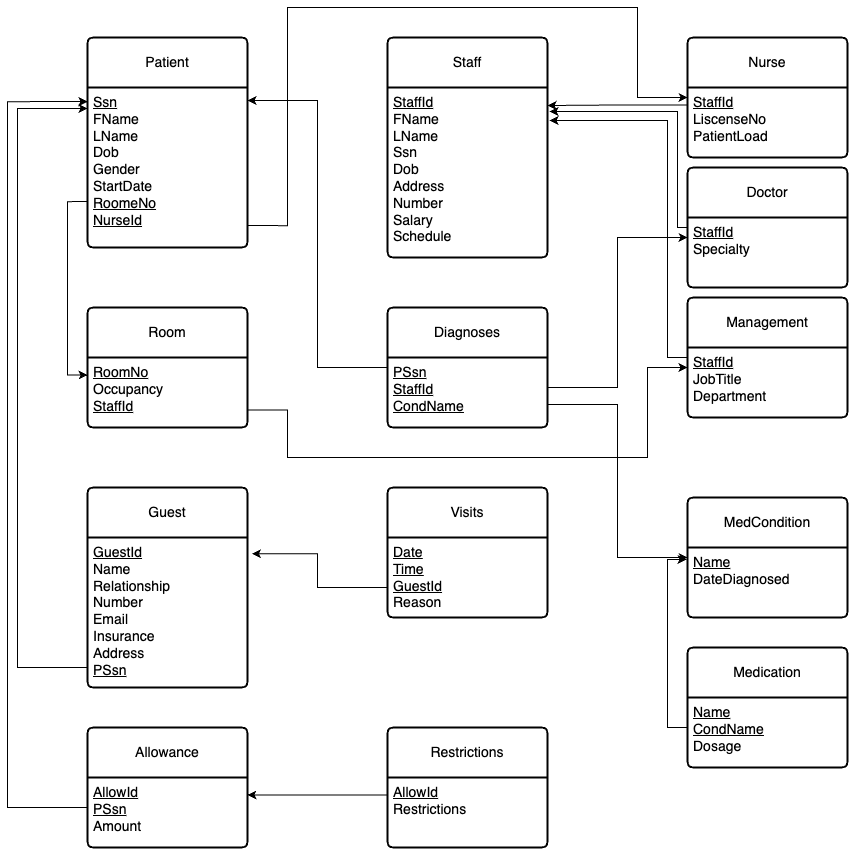

The diagram above was exported from draw.io. Its source (the exported page's mxGraphModel, read from the mxfile embedded in the PNG):
<mxGraphModel dx="1806" dy="691" grid="1" gridSize="10" guides="1" tooltips="1" connect="1" arrows="1" fold="1" page="1" pageScale="1" pageWidth="850" pageHeight="1100" math="0" shadow="0">
  <root>
    <mxCell id="0" />
    <mxCell id="1" parent="0" />
    <mxCell id="kFsswsC1VCYrjLm3N3rI-17" value="Patient" style="swimlane;childLayout=stackLayout;horizontal=1;startSize=50;horizontalStack=0;rounded=1;fontSize=14;fontStyle=0;strokeWidth=2;resizeParent=0;resizeLast=1;shadow=0;dashed=0;align=center;arcSize=4;whiteSpace=wrap;html=1;" parent="1" vertex="1">
      <mxGeometry x="-10" y="60" width="160" height="210" as="geometry" />
    </mxCell>
    <mxCell id="kFsswsC1VCYrjLm3N3rI-18" value="&lt;u style=&quot;font-size: 14px;&quot;&gt;Ssn&lt;/u&gt;&lt;div style=&quot;font-size: 14px;&quot;&gt;FName&lt;/div&gt;&lt;div style=&quot;font-size: 14px;&quot;&gt;LName&lt;/div&gt;&lt;div style=&quot;font-size: 14px;&quot;&gt;Dob&lt;/div&gt;&lt;div style=&quot;font-size: 14px;&quot;&gt;Gender&lt;/div&gt;&lt;div style=&quot;font-size: 14px;&quot;&gt;StartDate&lt;/div&gt;&lt;div style=&quot;font-size: 14px;&quot;&gt;&lt;u style=&quot;font-size: 14px;&quot;&gt;RoomeNo&lt;/u&gt;&lt;/div&gt;&lt;div style=&quot;font-size: 14px;&quot;&gt;&lt;u style=&quot;font-size: 14px;&quot;&gt;NurseId&lt;/u&gt;&lt;/div&gt;" style="align=left;strokeColor=none;fillColor=none;spacingLeft=4;fontSize=14;verticalAlign=top;resizable=0;rotatable=0;part=1;html=1;" parent="kFsswsC1VCYrjLm3N3rI-17" vertex="1">
      <mxGeometry y="50" width="160" height="160" as="geometry" />
    </mxCell>
    <mxCell id="kFsswsC1VCYrjLm3N3rI-22" value="Nurse" style="swimlane;childLayout=stackLayout;horizontal=1;startSize=50;horizontalStack=0;rounded=1;fontSize=14;fontStyle=0;strokeWidth=2;resizeParent=0;resizeLast=1;shadow=0;dashed=0;align=center;arcSize=4;whiteSpace=wrap;html=1;" parent="1" vertex="1">
      <mxGeometry x="590" y="60" width="160" height="120" as="geometry" />
    </mxCell>
    <mxCell id="kFsswsC1VCYrjLm3N3rI-23" value="&lt;u style=&quot;font-size: 14px;&quot;&gt;StaffId&lt;/u&gt;&lt;div style=&quot;font-size: 14px;&quot;&gt;LiscenseNo&lt;/div&gt;&lt;div style=&quot;font-size: 14px;&quot;&gt;PatientLoad&lt;/div&gt;" style="align=left;strokeColor=none;fillColor=none;spacingLeft=4;fontSize=14;verticalAlign=top;resizable=0;rotatable=0;part=1;html=1;" parent="kFsswsC1VCYrjLm3N3rI-22" vertex="1">
      <mxGeometry y="50" width="160" height="70" as="geometry" />
    </mxCell>
    <mxCell id="kFsswsC1VCYrjLm3N3rI-24" value="Staff" style="swimlane;childLayout=stackLayout;horizontal=1;startSize=50;horizontalStack=0;rounded=1;fontSize=14;fontStyle=0;strokeWidth=2;resizeParent=0;resizeLast=1;shadow=0;dashed=0;align=center;arcSize=4;whiteSpace=wrap;html=1;" parent="1" vertex="1">
      <mxGeometry x="290" y="60" width="160" height="220" as="geometry">
        <mxRectangle x="300" y="60" width="70" height="50" as="alternateBounds" />
      </mxGeometry>
    </mxCell>
    <mxCell id="kFsswsC1VCYrjLm3N3rI-25" value="&lt;u style=&quot;font-size: 14px;&quot;&gt;StaffId&lt;/u&gt;&lt;div style=&quot;font-size: 14px;&quot;&gt;FName&lt;/div&gt;&lt;div style=&quot;font-size: 14px;&quot;&gt;LName&lt;/div&gt;&lt;div style=&quot;font-size: 14px;&quot;&gt;Ssn&lt;/div&gt;&lt;div style=&quot;font-size: 14px;&quot;&gt;Dob&lt;/div&gt;&lt;div style=&quot;font-size: 14px;&quot;&gt;Address&lt;/div&gt;&lt;div style=&quot;font-size: 14px;&quot;&gt;Number&lt;/div&gt;&lt;div style=&quot;font-size: 14px;&quot;&gt;Salary&lt;/div&gt;&lt;div style=&quot;font-size: 14px;&quot;&gt;Schedule&lt;/div&gt;" style="align=left;strokeColor=none;fillColor=none;spacingLeft=4;fontSize=14;verticalAlign=top;resizable=0;rotatable=0;part=1;html=1;" parent="kFsswsC1VCYrjLm3N3rI-24" vertex="1">
      <mxGeometry y="50" width="160" height="170" as="geometry" />
    </mxCell>
    <mxCell id="kFsswsC1VCYrjLm3N3rI-28" value="Management" style="swimlane;childLayout=stackLayout;horizontal=1;startSize=50;horizontalStack=0;rounded=1;fontSize=14;fontStyle=0;strokeWidth=2;resizeParent=0;resizeLast=1;shadow=0;dashed=0;align=center;arcSize=4;whiteSpace=wrap;html=1;" parent="1" vertex="1">
      <mxGeometry x="590" y="320" width="160" height="120" as="geometry" />
    </mxCell>
    <mxCell id="kFsswsC1VCYrjLm3N3rI-29" value="&lt;u style=&quot;font-size: 14px;&quot;&gt;StaffId&lt;/u&gt;&lt;div style=&quot;font-size: 14px;&quot;&gt;JobTitle&lt;/div&gt;&lt;div style=&quot;font-size: 14px;&quot;&gt;Department&lt;/div&gt;" style="align=left;strokeColor=none;fillColor=none;spacingLeft=4;fontSize=14;verticalAlign=top;resizable=0;rotatable=0;part=1;html=1;" parent="kFsswsC1VCYrjLm3N3rI-28" vertex="1">
      <mxGeometry y="50" width="160" height="70" as="geometry" />
    </mxCell>
    <mxCell id="kFsswsC1VCYrjLm3N3rI-30" value="Doctor" style="swimlane;childLayout=stackLayout;horizontal=1;startSize=50;horizontalStack=0;rounded=1;fontSize=14;fontStyle=0;strokeWidth=2;resizeParent=0;resizeLast=1;shadow=0;dashed=0;align=center;arcSize=4;whiteSpace=wrap;html=1;" parent="1" vertex="1">
      <mxGeometry x="590" y="190" width="160" height="120" as="geometry" />
    </mxCell>
    <mxCell id="kFsswsC1VCYrjLm3N3rI-31" value="&lt;u style=&quot;font-size: 14px;&quot;&gt;StaffId&lt;/u&gt;&lt;div style=&quot;font-size: 14px;&quot;&gt;Specialty&lt;/div&gt;" style="align=left;strokeColor=none;fillColor=none;spacingLeft=4;fontSize=14;verticalAlign=top;resizable=0;rotatable=0;part=1;html=1;" parent="kFsswsC1VCYrjLm3N3rI-30" vertex="1">
      <mxGeometry y="50" width="160" height="70" as="geometry" />
    </mxCell>
    <mxCell id="kFsswsC1VCYrjLm3N3rI-35" value="Medication" style="swimlane;childLayout=stackLayout;horizontal=1;startSize=50;horizontalStack=0;rounded=1;fontSize=14;fontStyle=0;strokeWidth=2;resizeParent=0;resizeLast=1;shadow=0;dashed=0;align=center;arcSize=4;whiteSpace=wrap;html=1;" parent="1" vertex="1">
      <mxGeometry x="590" y="670" width="160" height="120" as="geometry" />
    </mxCell>
    <mxCell id="kFsswsC1VCYrjLm3N3rI-36" value="&lt;u style=&quot;font-size: 14px;&quot;&gt;Name&lt;/u&gt;&lt;div style=&quot;font-size: 14px;&quot;&gt;&lt;u style=&quot;font-size: 14px;&quot;&gt;CondName&lt;/u&gt;&lt;/div&gt;&lt;div style=&quot;font-size: 14px;&quot;&gt;Dosage&lt;/div&gt;" style="align=left;strokeColor=none;fillColor=none;spacingLeft=4;fontSize=14;verticalAlign=top;resizable=0;rotatable=0;part=1;html=1;" parent="kFsswsC1VCYrjLm3N3rI-35" vertex="1">
      <mxGeometry y="50" width="160" height="70" as="geometry" />
    </mxCell>
    <mxCell id="kFsswsC1VCYrjLm3N3rI-37" value="MedCondition" style="swimlane;childLayout=stackLayout;horizontal=1;startSize=50;horizontalStack=0;rounded=1;fontSize=14;fontStyle=0;strokeWidth=2;resizeParent=0;resizeLast=1;shadow=0;dashed=0;align=center;arcSize=4;whiteSpace=wrap;html=1;" parent="1" vertex="1">
      <mxGeometry x="590" y="520" width="160" height="120" as="geometry" />
    </mxCell>
    <mxCell id="kFsswsC1VCYrjLm3N3rI-38" value="&lt;u style=&quot;font-size: 14px;&quot;&gt;Name&lt;/u&gt;&lt;div style=&quot;font-size: 14px;&quot;&gt;DateDiagnosed&lt;/div&gt;" style="align=left;strokeColor=none;fillColor=none;spacingLeft=4;fontSize=14;verticalAlign=top;resizable=0;rotatable=0;part=1;html=1;" parent="kFsswsC1VCYrjLm3N3rI-37" vertex="1">
      <mxGeometry y="50" width="160" height="70" as="geometry" />
    </mxCell>
    <mxCell id="kFsswsC1VCYrjLm3N3rI-39" value="Visits" style="swimlane;childLayout=stackLayout;horizontal=1;startSize=50;horizontalStack=0;rounded=1;fontSize=14;fontStyle=0;strokeWidth=2;resizeParent=0;resizeLast=1;shadow=0;dashed=0;align=center;arcSize=4;whiteSpace=wrap;html=1;" parent="1" vertex="1">
      <mxGeometry x="290" y="510" width="160" height="130" as="geometry" />
    </mxCell>
    <mxCell id="kFsswsC1VCYrjLm3N3rI-40" value="&lt;u style=&quot;font-size: 14px;&quot;&gt;Date&lt;/u&gt;&lt;div style=&quot;font-size: 14px;&quot;&gt;&lt;u style=&quot;font-size: 14px;&quot;&gt;Time&lt;/u&gt;&lt;/div&gt;&lt;div style=&quot;font-size: 14px;&quot;&gt;&lt;u style=&quot;font-size: 14px;&quot;&gt;GuestId&lt;/u&gt;&lt;/div&gt;&lt;div style=&quot;font-size: 14px;&quot;&gt;Reason&lt;/div&gt;" style="align=left;strokeColor=none;fillColor=none;spacingLeft=4;fontSize=14;verticalAlign=top;resizable=0;rotatable=0;part=1;html=1;" parent="kFsswsC1VCYrjLm3N3rI-39" vertex="1">
      <mxGeometry y="50" width="160" height="80" as="geometry" />
    </mxCell>
    <mxCell id="kFsswsC1VCYrjLm3N3rI-41" value="Guest" style="swimlane;childLayout=stackLayout;horizontal=1;startSize=50;horizontalStack=0;rounded=1;fontSize=14;fontStyle=0;strokeWidth=2;resizeParent=0;resizeLast=1;shadow=0;dashed=0;align=center;arcSize=4;whiteSpace=wrap;html=1;" parent="1" vertex="1">
      <mxGeometry x="-10" y="510" width="160" height="200" as="geometry" />
    </mxCell>
    <mxCell id="kFsswsC1VCYrjLm3N3rI-42" value="&lt;u style=&quot;font-size: 14px;&quot;&gt;GuestId&lt;/u&gt;&lt;div style=&quot;font-size: 14px;&quot;&gt;Name&lt;/div&gt;&lt;div style=&quot;font-size: 14px;&quot;&gt;Relationship&lt;/div&gt;&lt;div style=&quot;font-size: 14px;&quot;&gt;Number&lt;/div&gt;&lt;div style=&quot;font-size: 14px;&quot;&gt;Email&lt;/div&gt;&lt;div style=&quot;font-size: 14px;&quot;&gt;Insurance&lt;/div&gt;&lt;div style=&quot;font-size: 14px;&quot;&gt;Address&lt;/div&gt;&lt;div style=&quot;font-size: 14px;&quot;&gt;&lt;u style=&quot;font-size: 14px;&quot;&gt;PSsn&lt;/u&gt;&lt;/div&gt;" style="align=left;strokeColor=none;fillColor=none;spacingLeft=4;fontSize=14;verticalAlign=top;resizable=0;rotatable=0;part=1;html=1;" parent="kFsswsC1VCYrjLm3N3rI-41" vertex="1">
      <mxGeometry y="50" width="160" height="150" as="geometry" />
    </mxCell>
    <mxCell id="kFsswsC1VCYrjLm3N3rI-43" value="Room" style="swimlane;childLayout=stackLayout;horizontal=1;startSize=50;horizontalStack=0;rounded=1;fontSize=14;fontStyle=0;strokeWidth=2;resizeParent=0;resizeLast=1;shadow=0;dashed=0;align=center;arcSize=4;whiteSpace=wrap;html=1;" parent="1" vertex="1">
      <mxGeometry x="-10" y="330" width="160" height="120" as="geometry" />
    </mxCell>
    <mxCell id="kFsswsC1VCYrjLm3N3rI-44" value="&lt;u style=&quot;font-size: 14px;&quot;&gt;RoomNo&lt;/u&gt;&lt;div style=&quot;font-size: 14px;&quot;&gt;Occupancy&lt;/div&gt;&lt;div style=&quot;font-size: 14px;&quot;&gt;&lt;u style=&quot;font-size: 14px;&quot;&gt;StaffId&lt;/u&gt;&lt;/div&gt;" style="align=left;strokeColor=none;fillColor=none;spacingLeft=4;fontSize=14;verticalAlign=top;resizable=0;rotatable=0;part=1;html=1;" parent="kFsswsC1VCYrjLm3N3rI-43" vertex="1">
      <mxGeometry y="50" width="160" height="70" as="geometry" />
    </mxCell>
    <mxCell id="kFsswsC1VCYrjLm3N3rI-45" value="Allowance" style="swimlane;childLayout=stackLayout;horizontal=1;startSize=50;horizontalStack=0;rounded=1;fontSize=14;fontStyle=0;strokeWidth=2;resizeParent=0;resizeLast=1;shadow=0;dashed=0;align=center;arcSize=4;whiteSpace=wrap;html=1;" parent="1" vertex="1">
      <mxGeometry x="-10" y="750" width="160" height="120" as="geometry" />
    </mxCell>
    <mxCell id="kFsswsC1VCYrjLm3N3rI-46" value="&lt;u style=&quot;font-size: 14px;&quot;&gt;AllowId&lt;/u&gt;&lt;div style=&quot;font-size: 14px;&quot;&gt;&lt;u style=&quot;font-size: 14px;&quot;&gt;PSsn&lt;/u&gt;&lt;/div&gt;&lt;div style=&quot;font-size: 14px;&quot;&gt;Amount&lt;/div&gt;" style="align=left;strokeColor=none;fillColor=none;spacingLeft=4;fontSize=14;verticalAlign=top;resizable=0;rotatable=0;part=1;html=1;" parent="kFsswsC1VCYrjLm3N3rI-45" vertex="1">
      <mxGeometry y="50" width="160" height="70" as="geometry" />
    </mxCell>
    <mxCell id="kFsswsC1VCYrjLm3N3rI-47" value="Restrictions" style="swimlane;childLayout=stackLayout;horizontal=1;startSize=50;horizontalStack=0;rounded=1;fontSize=14;fontStyle=0;strokeWidth=2;resizeParent=0;resizeLast=1;shadow=0;dashed=0;align=center;arcSize=4;whiteSpace=wrap;html=1;" parent="1" vertex="1">
      <mxGeometry x="290" y="750" width="160" height="120" as="geometry" />
    </mxCell>
    <mxCell id="kFsswsC1VCYrjLm3N3rI-48" value="&lt;u style=&quot;font-size: 14px;&quot;&gt;AllowId&lt;/u&gt;&lt;div style=&quot;font-size: 14px;&quot;&gt;Restrictions&lt;/div&gt;" style="align=left;strokeColor=none;fillColor=none;spacingLeft=4;fontSize=14;verticalAlign=top;resizable=0;rotatable=0;part=1;html=1;" parent="kFsswsC1VCYrjLm3N3rI-47" vertex="1">
      <mxGeometry y="50" width="160" height="70" as="geometry" />
    </mxCell>
    <mxCell id="kFsswsC1VCYrjLm3N3rI-49" value="Diagnoses" style="swimlane;childLayout=stackLayout;horizontal=1;startSize=50;horizontalStack=0;rounded=1;fontSize=14;fontStyle=0;strokeWidth=2;resizeParent=0;resizeLast=1;shadow=0;dashed=0;align=center;arcSize=4;whiteSpace=wrap;html=1;" parent="1" vertex="1">
      <mxGeometry x="290" y="330" width="160" height="120" as="geometry" />
    </mxCell>
    <mxCell id="kFsswsC1VCYrjLm3N3rI-50" value="&lt;u style=&quot;font-size: 14px;&quot;&gt;PSsn&lt;/u&gt;&lt;div style=&quot;font-size: 14px;&quot;&gt;&lt;u style=&quot;font-size: 14px;&quot;&gt;StaffId&lt;/u&gt;&lt;/div&gt;&lt;div style=&quot;font-size: 14px;&quot;&gt;&lt;u style=&quot;font-size: 14px;&quot;&gt;CondName&lt;/u&gt;&lt;/div&gt;" style="align=left;strokeColor=none;fillColor=none;spacingLeft=4;fontSize=14;verticalAlign=top;resizable=0;rotatable=0;part=1;html=1;" parent="kFsswsC1VCYrjLm3N3rI-49" vertex="1">
      <mxGeometry y="50" width="160" height="70" as="geometry" />
    </mxCell>
    <mxCell id="kFsswsC1VCYrjLm3N3rI-51" style="edgeStyle=orthogonalEdgeStyle;rounded=0;orthogonalLoop=1;jettySize=auto;html=1;exitX=0;exitY=0.25;exitDx=0;exitDy=0;entryX=-0.006;entryY=0.171;entryDx=0;entryDy=0;entryPerimeter=0;fontSize=14;" parent="1" source="kFsswsC1VCYrjLm3N3rI-36" target="kFsswsC1VCYrjLm3N3rI-38" edge="1">
      <mxGeometry relative="1" as="geometry">
        <Array as="points">
          <mxPoint x="590" y="750" />
          <mxPoint x="570" y="750" />
          <mxPoint x="570" y="582" />
        </Array>
      </mxGeometry>
    </mxCell>
    <mxCell id="kFsswsC1VCYrjLm3N3rI-52" style="edgeStyle=orthogonalEdgeStyle;rounded=0;orthogonalLoop=1;jettySize=auto;html=1;exitX=0;exitY=0.25;exitDx=0;exitDy=0;entryX=1;entryY=0.106;entryDx=0;entryDy=0;entryPerimeter=0;fontSize=14;" parent="1" source="kFsswsC1VCYrjLm3N3rI-23" target="kFsswsC1VCYrjLm3N3rI-25" edge="1">
      <mxGeometry relative="1" as="geometry" />
    </mxCell>
    <mxCell id="kFsswsC1VCYrjLm3N3rI-53" style="edgeStyle=orthogonalEdgeStyle;rounded=0;orthogonalLoop=1;jettySize=auto;html=1;exitX=0;exitY=0.25;exitDx=0;exitDy=0;entryX=1.013;entryY=0.141;entryDx=0;entryDy=0;entryPerimeter=0;fontSize=14;" parent="1" source="kFsswsC1VCYrjLm3N3rI-31" target="kFsswsC1VCYrjLm3N3rI-25" edge="1">
      <mxGeometry relative="1" as="geometry">
        <Array as="points">
          <mxPoint x="590" y="250" />
          <mxPoint x="580" y="250" />
          <mxPoint x="580" y="134" />
        </Array>
      </mxGeometry>
    </mxCell>
    <mxCell id="kFsswsC1VCYrjLm3N3rI-54" style="edgeStyle=orthogonalEdgeStyle;rounded=0;orthogonalLoop=1;jettySize=auto;html=1;exitX=0;exitY=0.5;exitDx=0;exitDy=0;entryX=1.013;entryY=0.194;entryDx=0;entryDy=0;entryPerimeter=0;fontSize=14;" parent="1" source="kFsswsC1VCYrjLm3N3rI-28" target="kFsswsC1VCYrjLm3N3rI-25" edge="1">
      <mxGeometry relative="1" as="geometry">
        <Array as="points">
          <mxPoint x="570" y="380" />
          <mxPoint x="570" y="143" />
        </Array>
      </mxGeometry>
    </mxCell>
    <mxCell id="kFsswsC1VCYrjLm3N3rI-55" style="edgeStyle=orthogonalEdgeStyle;rounded=0;orthogonalLoop=1;jettySize=auto;html=1;entryX=1.006;entryY=0.671;entryDx=0;entryDy=0;entryPerimeter=0;startArrow=classic;startFill=1;endArrow=none;endFill=0;fontSize=14;" parent="1" target="kFsswsC1VCYrjLm3N3rI-50" edge="1">
      <mxGeometry relative="1" as="geometry">
        <mxPoint x="590" y="580" as="sourcePoint" />
        <Array as="points">
          <mxPoint x="590" y="580" />
          <mxPoint x="520" y="580" />
          <mxPoint x="520" y="427" />
        </Array>
      </mxGeometry>
    </mxCell>
    <mxCell id="kFsswsC1VCYrjLm3N3rI-57" style="edgeStyle=orthogonalEdgeStyle;rounded=0;orthogonalLoop=1;jettySize=auto;html=1;exitX=1;exitY=0.081;exitDx=0;exitDy=0;entryX=0;entryY=0.5;entryDx=0;entryDy=0;exitPerimeter=0;startArrow=classic;startFill=1;endArrow=none;endFill=0;fontSize=14;" parent="1" source="kFsswsC1VCYrjLm3N3rI-18" target="kFsswsC1VCYrjLm3N3rI-49" edge="1">
      <mxGeometry relative="1" as="geometry" />
    </mxCell>
    <mxCell id="kFsswsC1VCYrjLm3N3rI-59" style="edgeStyle=orthogonalEdgeStyle;rounded=0;orthogonalLoop=1;jettySize=auto;html=1;exitX=-0.006;exitY=0.713;exitDx=0;exitDy=0;entryX=0;entryY=0.25;entryDx=0;entryDy=0;exitPerimeter=0;fontSize=14;" parent="1" source="kFsswsC1VCYrjLm3N3rI-18" target="kFsswsC1VCYrjLm3N3rI-44" edge="1">
      <mxGeometry relative="1" as="geometry" />
    </mxCell>
    <mxCell id="kFsswsC1VCYrjLm3N3rI-61" style="edgeStyle=orthogonalEdgeStyle;rounded=0;orthogonalLoop=1;jettySize=auto;html=1;exitX=1;exitY=0.863;exitDx=0;exitDy=0;entryX=0;entryY=0.5;entryDx=0;entryDy=0;exitPerimeter=0;fontSize=14;" parent="1" source="kFsswsC1VCYrjLm3N3rI-18" target="kFsswsC1VCYrjLm3N3rI-22" edge="1">
      <mxGeometry relative="1" as="geometry">
        <mxPoint x="570" y="100" as="targetPoint" />
        <Array as="points">
          <mxPoint x="190" y="248" />
          <mxPoint x="190" y="30" />
          <mxPoint x="540" y="30" />
          <mxPoint x="540" y="120" />
        </Array>
      </mxGeometry>
    </mxCell>
    <mxCell id="kFsswsC1VCYrjLm3N3rI-62" style="edgeStyle=orthogonalEdgeStyle;rounded=0;orthogonalLoop=1;jettySize=auto;html=1;exitX=1;exitY=0.75;exitDx=0;exitDy=0;fontSize=14;" parent="1" source="kFsswsC1VCYrjLm3N3rI-44" edge="1">
      <mxGeometry relative="1" as="geometry">
        <mxPoint x="590" y="390" as="targetPoint" />
        <Array as="points">
          <mxPoint x="190" y="433" />
          <mxPoint x="190" y="480" />
          <mxPoint x="550" y="480" />
          <mxPoint x="550" y="390" />
          <mxPoint x="590" y="390" />
        </Array>
      </mxGeometry>
    </mxCell>
    <mxCell id="kFsswsC1VCYrjLm3N3rI-63" style="edgeStyle=orthogonalEdgeStyle;rounded=0;orthogonalLoop=1;jettySize=auto;html=1;exitX=0;exitY=0.25;exitDx=0;exitDy=0;entryX=1;entryY=0.25;entryDx=0;entryDy=0;fontSize=14;" parent="1" source="kFsswsC1VCYrjLm3N3rI-48" target="kFsswsC1VCYrjLm3N3rI-46" edge="1">
      <mxGeometry relative="1" as="geometry" />
    </mxCell>
    <mxCell id="kFsswsC1VCYrjLm3N3rI-64" style="edgeStyle=orthogonalEdgeStyle;rounded=0;orthogonalLoop=1;jettySize=auto;html=1;exitX=0;exitY=0.5;exitDx=0;exitDy=0;entryX=0;entryY=0.088;entryDx=0;entryDy=0;entryPerimeter=0;fontSize=14;" parent="1" source="kFsswsC1VCYrjLm3N3rI-46" target="kFsswsC1VCYrjLm3N3rI-18" edge="1">
      <mxGeometry relative="1" as="geometry">
        <mxPoint x="-70" y="270" as="targetPoint" />
        <Array as="points">
          <mxPoint x="-10" y="830" />
          <mxPoint x="-90" y="830" />
          <mxPoint x="-90" y="124" />
        </Array>
      </mxGeometry>
    </mxCell>
    <mxCell id="kFsswsC1VCYrjLm3N3rI-65" style="edgeStyle=orthogonalEdgeStyle;rounded=0;orthogonalLoop=1;jettySize=auto;html=1;exitX=0;exitY=0.75;exitDx=0;exitDy=0;entryX=0;entryY=0.131;entryDx=0;entryDy=0;entryPerimeter=0;fontSize=14;" parent="1" source="kFsswsC1VCYrjLm3N3rI-42" target="kFsswsC1VCYrjLm3N3rI-18" edge="1">
      <mxGeometry relative="1" as="geometry">
        <Array as="points">
          <mxPoint x="-10" y="690" />
          <mxPoint x="-80" y="690" />
          <mxPoint x="-80" y="131" />
        </Array>
      </mxGeometry>
    </mxCell>
    <mxCell id="kFsswsC1VCYrjLm3N3rI-66" style="edgeStyle=orthogonalEdgeStyle;rounded=0;orthogonalLoop=1;jettySize=auto;html=1;exitX=0;exitY=0.5;exitDx=0;exitDy=0;fontSize=14;entryX=1.028;entryY=0.108;entryDx=0;entryDy=0;entryPerimeter=0;" parent="1" target="kFsswsC1VCYrjLm3N3rI-42" edge="1">
      <mxGeometry relative="1" as="geometry">
        <mxPoint x="290" y="589" as="sourcePoint" />
        <mxPoint x="160" y="577" as="targetPoint" />
        <Array as="points">
          <mxPoint x="290" y="610" />
          <mxPoint x="220" y="610" />
          <mxPoint x="220" y="576" />
        </Array>
      </mxGeometry>
    </mxCell>
    <mxCell id="kFsswsC1VCYrjLm3N3rI-67" style="edgeStyle=orthogonalEdgeStyle;rounded=0;orthogonalLoop=1;jettySize=auto;html=1;exitX=1;exitY=0.25;exitDx=0;exitDy=0;fontSize=14;" parent="1" source="kFsswsC1VCYrjLm3N3rI-50" edge="1">
      <mxGeometry relative="1" as="geometry">
        <mxPoint x="590" y="260" as="targetPoint" />
        <Array as="points">
          <mxPoint x="450" y="410" />
          <mxPoint x="520" y="410" />
          <mxPoint x="520" y="260" />
        </Array>
      </mxGeometry>
    </mxCell>
  </root>
</mxGraphModel>